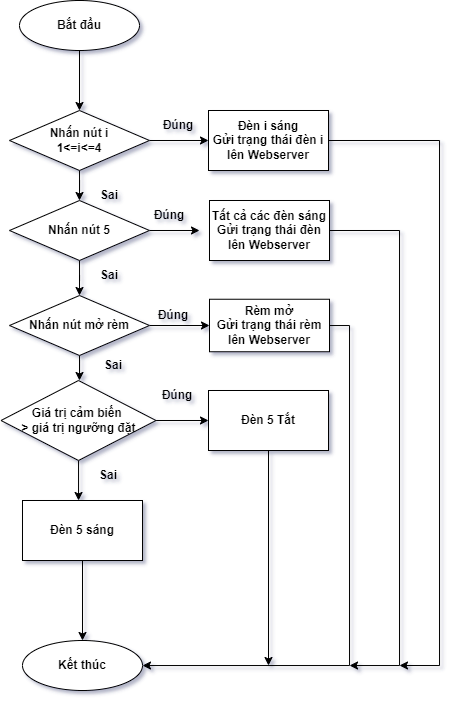

The diagram above was exported from draw.io. Its source (the exported page's mxGraphModel, read from the mxfile embedded in the PNG):
<mxGraphModel dx="813" dy="500" grid="1" gridSize="5" guides="1" tooltips="1" connect="1" arrows="1" fold="1" page="1" pageScale="1" pageWidth="850" pageHeight="1100" math="0" shadow="0">
  <root>
    <mxCell id="0" />
    <mxCell id="1" parent="0" />
    <mxCell id="uHzO3GgquCQZdtv9hFBB-20" style="edgeStyle=orthogonalEdgeStyle;rounded=0;orthogonalLoop=1;jettySize=auto;html=1;entryX=0.5;entryY=0;entryDx=0;entryDy=0;fontStyle=1" parent="1" source="uHzO3GgquCQZdtv9hFBB-1" target="uHzO3GgquCQZdtv9hFBB-4" edge="1">
      <mxGeometry relative="1" as="geometry" />
    </mxCell>
    <mxCell id="uHzO3GgquCQZdtv9hFBB-1" value="Bắt đầu" style="ellipse;whiteSpace=wrap;html=1;fontStyle=1" parent="1" vertex="1">
      <mxGeometry x="300" y="250" width="120" height="50" as="geometry" />
    </mxCell>
    <mxCell id="uHzO3GgquCQZdtv9hFBB-16" style="edgeStyle=orthogonalEdgeStyle;rounded=0;orthogonalLoop=1;jettySize=auto;html=1;entryX=0;entryY=0.5;entryDx=0;entryDy=0;fontStyle=1" parent="1" source="uHzO3GgquCQZdtv9hFBB-4" target="uHzO3GgquCQZdtv9hFBB-8" edge="1">
      <mxGeometry relative="1" as="geometry" />
    </mxCell>
    <mxCell id="uHzO3GgquCQZdtv9hFBB-22" style="edgeStyle=orthogonalEdgeStyle;rounded=0;orthogonalLoop=1;jettySize=auto;html=1;entryX=0.5;entryY=0;entryDx=0;entryDy=0;fontStyle=1" parent="1" source="uHzO3GgquCQZdtv9hFBB-4" target="uHzO3GgquCQZdtv9hFBB-11" edge="1">
      <mxGeometry relative="1" as="geometry" />
    </mxCell>
    <mxCell id="uHzO3GgquCQZdtv9hFBB-4" value="Nhấn nút i&lt;br&gt;1&amp;lt;=i&amp;lt;=4" style="rhombus;whiteSpace=wrap;html=1;fontStyle=1" parent="1" vertex="1">
      <mxGeometry x="290" y="360" width="140" height="60" as="geometry" />
    </mxCell>
    <mxCell id="8VAikANOaqtqne05LgCt-5" style="edgeStyle=orthogonalEdgeStyle;rounded=0;orthogonalLoop=1;jettySize=auto;html=1;" parent="1" source="uHzO3GgquCQZdtv9hFBB-8" edge="1">
      <mxGeometry relative="1" as="geometry">
        <mxPoint x="680" y="915" as="targetPoint" />
        <Array as="points">
          <mxPoint x="720" y="390" />
          <mxPoint x="720" y="915" />
        </Array>
      </mxGeometry>
    </mxCell>
    <mxCell id="uHzO3GgquCQZdtv9hFBB-8" value="Đèn i sáng&lt;br&gt;Gửi trạng thái đèn i lên Webserver" style="rounded=0;whiteSpace=wrap;html=1;fontStyle=1" parent="1" vertex="1">
      <mxGeometry x="489" y="360" width="120" height="60" as="geometry" />
    </mxCell>
    <mxCell id="uHzO3GgquCQZdtv9hFBB-10" style="edgeStyle=orthogonalEdgeStyle;rounded=0;orthogonalLoop=1;jettySize=auto;html=1;fontStyle=1" parent="1" source="uHzO3GgquCQZdtv9hFBB-11" edge="1">
      <mxGeometry relative="1" as="geometry">
        <mxPoint x="480" y="480" as="targetPoint" />
      </mxGeometry>
    </mxCell>
    <mxCell id="uHzO3GgquCQZdtv9hFBB-51" style="edgeStyle=orthogonalEdgeStyle;rounded=0;orthogonalLoop=1;jettySize=auto;html=1;entryX=0.5;entryY=0;entryDx=0;entryDy=0;" parent="1" source="uHzO3GgquCQZdtv9hFBB-11" target="uHzO3GgquCQZdtv9hFBB-44" edge="1">
      <mxGeometry relative="1" as="geometry">
        <mxPoint x="360" y="540" as="targetPoint" />
        <Array as="points" />
      </mxGeometry>
    </mxCell>
    <mxCell id="uHzO3GgquCQZdtv9hFBB-11" value="Nhấn nút 5" style="rhombus;whiteSpace=wrap;html=1;fontStyle=1" parent="1" vertex="1">
      <mxGeometry x="290" y="450" width="140" height="60" as="geometry" />
    </mxCell>
    <mxCell id="8VAikANOaqtqne05LgCt-4" style="edgeStyle=orthogonalEdgeStyle;rounded=0;orthogonalLoop=1;jettySize=auto;html=1;" parent="1" source="uHzO3GgquCQZdtv9hFBB-12" edge="1">
      <mxGeometry relative="1" as="geometry">
        <mxPoint x="630" y="915" as="targetPoint" />
        <Array as="points">
          <mxPoint x="680" y="480" />
          <mxPoint x="680" y="915" />
          <mxPoint x="630" y="915" />
        </Array>
      </mxGeometry>
    </mxCell>
    <mxCell id="uHzO3GgquCQZdtv9hFBB-12" value="Tất cả các đèn sáng&lt;br&gt;Gửi trạng thái đèn lên Webserver" style="rounded=0;whiteSpace=wrap;html=1;fontStyle=1" parent="1" vertex="1">
      <mxGeometry x="490" y="450" width="120" height="60" as="geometry" />
    </mxCell>
    <mxCell id="uHzO3GgquCQZdtv9hFBB-17" style="edgeStyle=orthogonalEdgeStyle;rounded=0;orthogonalLoop=1;jettySize=auto;html=1;entryX=0;entryY=0.5;entryDx=0;entryDy=0;fontStyle=1" parent="1" source="uHzO3GgquCQZdtv9hFBB-18" target="uHzO3GgquCQZdtv9hFBB-19" edge="1">
      <mxGeometry relative="1" as="geometry" />
    </mxCell>
    <mxCell id="uHzO3GgquCQZdtv9hFBB-26" style="edgeStyle=orthogonalEdgeStyle;rounded=0;orthogonalLoop=1;jettySize=auto;html=1;entryX=0.467;entryY=0;entryDx=0;entryDy=0;entryPerimeter=0;fontStyle=1" parent="1" source="uHzO3GgquCQZdtv9hFBB-18" target="uHzO3GgquCQZdtv9hFBB-24" edge="1">
      <mxGeometry relative="1" as="geometry" />
    </mxCell>
    <mxCell id="uHzO3GgquCQZdtv9hFBB-18" value="Giá trị cảm biến &lt;br&gt;&amp;gt; giá trị ngưỡng đặt" style="rhombus;whiteSpace=wrap;html=1;fontStyle=1" parent="1" vertex="1">
      <mxGeometry x="281.5" y="630" width="155" height="80" as="geometry" />
    </mxCell>
    <mxCell id="8VAikANOaqtqne05LgCt-6" style="edgeStyle=orthogonalEdgeStyle;rounded=0;orthogonalLoop=1;jettySize=auto;html=1;" parent="1" source="uHzO3GgquCQZdtv9hFBB-19" edge="1">
      <mxGeometry relative="1" as="geometry">
        <mxPoint x="549" y="915" as="targetPoint" />
      </mxGeometry>
    </mxCell>
    <mxCell id="uHzO3GgquCQZdtv9hFBB-19" value="Đèn 5 Tắt" style="rounded=0;whiteSpace=wrap;html=1;fontStyle=1" parent="1" vertex="1">
      <mxGeometry x="489" y="640" width="120" height="60" as="geometry" />
    </mxCell>
    <mxCell id="uHzO3GgquCQZdtv9hFBB-37" style="edgeStyle=orthogonalEdgeStyle;rounded=0;orthogonalLoop=1;jettySize=auto;html=1;fontStyle=1;entryX=0.5;entryY=0;entryDx=0;entryDy=0;" parent="1" source="uHzO3GgquCQZdtv9hFBB-24" target="uHzO3GgquCQZdtv9hFBB-38" edge="1">
      <mxGeometry relative="1" as="geometry">
        <mxPoint x="363" y="870" as="targetPoint" />
      </mxGeometry>
    </mxCell>
    <mxCell id="uHzO3GgquCQZdtv9hFBB-24" value="Đèn 5 sáng" style="rounded=0;whiteSpace=wrap;html=1;fontStyle=1" parent="1" vertex="1">
      <mxGeometry x="303" y="750" width="120" height="60" as="geometry" />
    </mxCell>
    <mxCell id="uHzO3GgquCQZdtv9hFBB-27" value="Đúng" style="text;html=1;strokeColor=none;fillColor=none;align=center;verticalAlign=middle;whiteSpace=wrap;rounded=0;fontStyle=1" parent="1" vertex="1">
      <mxGeometry x="420" y="450" width="60" height="30" as="geometry" />
    </mxCell>
    <mxCell id="uHzO3GgquCQZdtv9hFBB-28" value="Đúng" style="text;html=1;strokeColor=none;fillColor=none;align=center;verticalAlign=middle;whiteSpace=wrap;rounded=0;fontStyle=1" parent="1" vertex="1">
      <mxGeometry x="428" y="630" width="60" height="30" as="geometry" />
    </mxCell>
    <mxCell id="uHzO3GgquCQZdtv9hFBB-29" value="Sai" style="text;html=1;strokeColor=none;fillColor=none;align=center;verticalAlign=middle;whiteSpace=wrap;rounded=0;fontStyle=1" parent="1" vertex="1">
      <mxGeometry x="359" y="710" width="60" height="30" as="geometry" />
    </mxCell>
    <mxCell id="uHzO3GgquCQZdtv9hFBB-31" value="Sai" style="text;html=1;strokeColor=none;fillColor=none;align=center;verticalAlign=middle;whiteSpace=wrap;rounded=0;fontStyle=1" parent="1" vertex="1">
      <mxGeometry x="360" y="510" width="60" height="30" as="geometry" />
    </mxCell>
    <mxCell id="uHzO3GgquCQZdtv9hFBB-32" value="Sai" style="text;html=1;strokeColor=none;fillColor=none;align=center;verticalAlign=middle;whiteSpace=wrap;rounded=0;fontStyle=1" parent="1" vertex="1">
      <mxGeometry x="360" y="430" width="60" height="30" as="geometry" />
    </mxCell>
    <mxCell id="uHzO3GgquCQZdtv9hFBB-33" value="Đúng" style="text;html=1;strokeColor=none;fillColor=none;align=center;verticalAlign=middle;whiteSpace=wrap;rounded=0;fontStyle=1" parent="1" vertex="1">
      <mxGeometry x="429" y="360" width="60" height="30" as="geometry" />
    </mxCell>
    <mxCell id="uHzO3GgquCQZdtv9hFBB-38" value="Kết thúc" style="ellipse;whiteSpace=wrap;html=1;fontStyle=1" parent="1" vertex="1">
      <mxGeometry x="303" y="890" width="120" height="50" as="geometry" />
    </mxCell>
    <mxCell id="uHzO3GgquCQZdtv9hFBB-52" style="edgeStyle=orthogonalEdgeStyle;rounded=0;orthogonalLoop=1;jettySize=auto;html=1;entryX=0;entryY=0.5;entryDx=0;entryDy=0;" parent="1" source="uHzO3GgquCQZdtv9hFBB-44" target="uHzO3GgquCQZdtv9hFBB-45" edge="1">
      <mxGeometry relative="1" as="geometry" />
    </mxCell>
    <mxCell id="uHzO3GgquCQZdtv9hFBB-55" style="edgeStyle=orthogonalEdgeStyle;rounded=0;orthogonalLoop=1;jettySize=auto;html=1;entryX=0.5;entryY=0;entryDx=0;entryDy=0;" parent="1" source="uHzO3GgquCQZdtv9hFBB-44" edge="1">
      <mxGeometry relative="1" as="geometry">
        <mxPoint x="360" y="630" as="targetPoint" />
      </mxGeometry>
    </mxCell>
    <mxCell id="uHzO3GgquCQZdtv9hFBB-44" value="Nhấn nút mở rèm" style="rhombus;whiteSpace=wrap;html=1;fontStyle=1" parent="1" vertex="1">
      <mxGeometry x="290" y="545" width="140" height="60" as="geometry" />
    </mxCell>
    <mxCell id="8VAikANOaqtqne05LgCt-3" style="edgeStyle=orthogonalEdgeStyle;rounded=0;orthogonalLoop=1;jettySize=auto;html=1;" parent="1" source="uHzO3GgquCQZdtv9hFBB-45" edge="1" target="uHzO3GgquCQZdtv9hFBB-38">
      <mxGeometry relative="1" as="geometry">
        <mxPoint x="440" y="950" as="targetPoint" />
        <Array as="points">
          <mxPoint x="630" y="575" />
          <mxPoint x="630" y="915" />
        </Array>
      </mxGeometry>
    </mxCell>
    <mxCell id="uHzO3GgquCQZdtv9hFBB-45" value="Rèm mở&lt;br&gt;Gửi trạng thái rèm lên Webserver" style="rounded=0;whiteSpace=wrap;html=1;fontStyle=1" parent="1" vertex="1">
      <mxGeometry x="490" y="548.75" width="120" height="52.5" as="geometry" />
    </mxCell>
    <mxCell id="uHzO3GgquCQZdtv9hFBB-58" value="Đúng" style="text;html=1;strokeColor=none;fillColor=none;align=center;verticalAlign=middle;whiteSpace=wrap;rounded=0;fontStyle=1" parent="1" vertex="1">
      <mxGeometry x="424" y="550" width="60" height="30" as="geometry" />
    </mxCell>
    <mxCell id="5mJrpeGTuFPd6tXJjC5k-1" value="Sai" style="text;html=1;strokeColor=none;fillColor=none;align=center;verticalAlign=middle;whiteSpace=wrap;rounded=0;fontStyle=1" parent="1" vertex="1">
      <mxGeometry x="364" y="600" width="60" height="30" as="geometry" />
    </mxCell>
  </root>
</mxGraphModel>